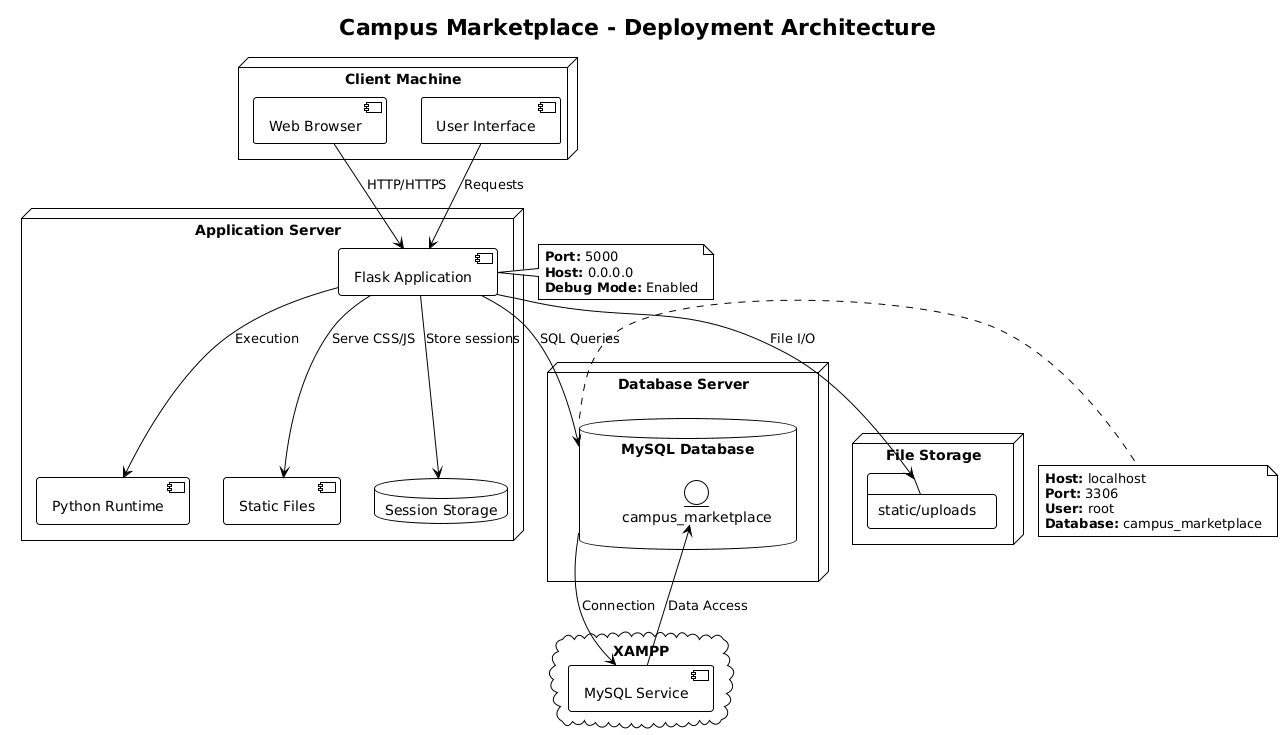

The diagram above was rendered by PlantUML. Its source (embedded in the PNG):
@startuml
!theme plain
skinparam backgroundColor #FFFFFF

title Campus Marketplace - Deployment Architecture

node "Client Machine" {
    component [Web Browser] as Browser
    component [User Interface] as UI
}

node "Application Server" {
    component [Flask Application] as Flask
    component [Python Runtime] as Python
    component [Static Files] as Static
    database "Session Storage" as Session
}

node "Database Server" {
    database "MySQL Database" as MySQL {
        entity "campus_marketplace" as DB
    }
}

node "File Storage" {
    folder "static/uploads" as Uploads
}

cloud "XAMPP" {
    component [MySQL Service] as MySQLService
}

Browser --> Flask : HTTP/HTTPS
UI --> Flask : Requests
Flask --> Python : Execution
Flask --> Static : Serve CSS/JS
Flask --> Session : Store sessions
Flask --> MySQL : SQL Queries
Flask --> Uploads : File I/O
MySQL --> MySQLService : Connection
MySQLService --> DB : Data Access

note right of Flask
  **Port:** 5000
  **Host:** 0.0.0.0
  **Debug Mode:** Enabled
end note

note right of MySQL
  **Host:** localhost
  **Port:** 3306
  **User:** root
  **Database:** campus_marketplace
end note
@enduml